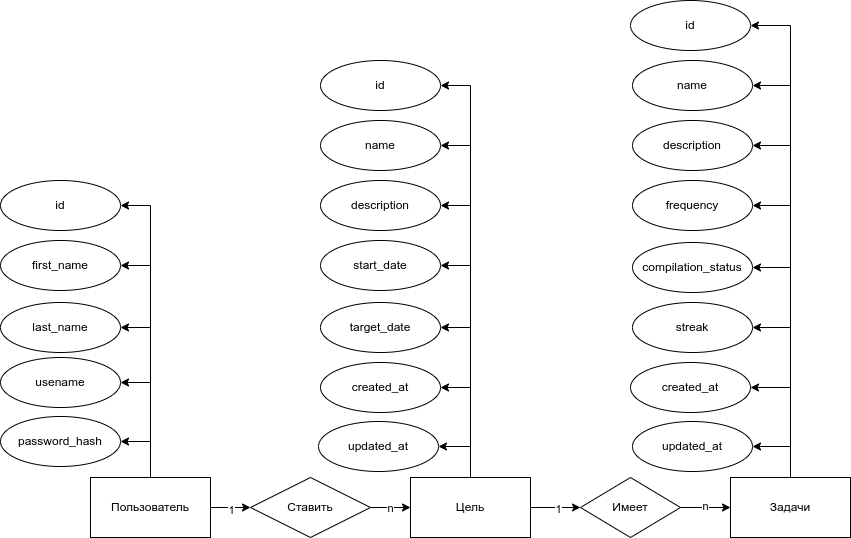

The diagram above was exported from draw.io. Its source (the exported page's mxGraphModel, read from the mxfile embedded in the PNG):
<mxGraphModel dx="1730" dy="1658" grid="1" gridSize="10" guides="1" tooltips="1" connect="1" arrows="1" fold="1" page="1" pageScale="1" pageWidth="850" pageHeight="1100" math="0" shadow="0">
  <root>
    <mxCell id="0" />
    <mxCell id="1" parent="0" />
    <mxCell id="RKkSBOCh6cEmprEu11pN-10" style="edgeStyle=orthogonalEdgeStyle;rounded=0;orthogonalLoop=1;jettySize=auto;html=1;exitX=1;exitY=0.5;exitDx=0;exitDy=0;entryX=0;entryY=0.5;entryDx=0;entryDy=0;" edge="1" parent="1" source="RKkSBOCh6cEmprEu11pN-1" target="RKkSBOCh6cEmprEu11pN-4">
      <mxGeometry relative="1" as="geometry" />
    </mxCell>
    <mxCell id="RKkSBOCh6cEmprEu11pN-14" value="1" style="edgeLabel;html=1;align=center;verticalAlign=middle;resizable=0;points=[];" vertex="1" connectable="0" parent="RKkSBOCh6cEmprEu11pN-10">
      <mxGeometry y="-2" relative="1" as="geometry">
        <mxPoint as="offset" />
      </mxGeometry>
    </mxCell>
    <mxCell id="RKkSBOCh6cEmprEu11pN-25" style="edgeStyle=orthogonalEdgeStyle;rounded=0;orthogonalLoop=1;jettySize=auto;html=1;exitX=0.5;exitY=0;exitDx=0;exitDy=0;entryX=1;entryY=0.5;entryDx=0;entryDy=0;" edge="1" parent="1" source="RKkSBOCh6cEmprEu11pN-1" target="RKkSBOCh6cEmprEu11pN-19">
      <mxGeometry relative="1" as="geometry" />
    </mxCell>
    <mxCell id="RKkSBOCh6cEmprEu11pN-26" style="edgeStyle=orthogonalEdgeStyle;rounded=0;orthogonalLoop=1;jettySize=auto;html=1;exitX=0.5;exitY=0;exitDx=0;exitDy=0;entryX=1;entryY=0.5;entryDx=0;entryDy=0;" edge="1" parent="1" source="RKkSBOCh6cEmprEu11pN-1" target="RKkSBOCh6cEmprEu11pN-20">
      <mxGeometry relative="1" as="geometry" />
    </mxCell>
    <mxCell id="RKkSBOCh6cEmprEu11pN-27" style="edgeStyle=orthogonalEdgeStyle;rounded=0;orthogonalLoop=1;jettySize=auto;html=1;exitX=0.5;exitY=0;exitDx=0;exitDy=0;entryX=1;entryY=0.5;entryDx=0;entryDy=0;" edge="1" parent="1" source="RKkSBOCh6cEmprEu11pN-1" target="RKkSBOCh6cEmprEu11pN-21">
      <mxGeometry relative="1" as="geometry" />
    </mxCell>
    <mxCell id="RKkSBOCh6cEmprEu11pN-28" style="edgeStyle=orthogonalEdgeStyle;rounded=0;orthogonalLoop=1;jettySize=auto;html=1;entryX=1;entryY=0.5;entryDx=0;entryDy=0;" edge="1" parent="1" source="RKkSBOCh6cEmprEu11pN-1" target="RKkSBOCh6cEmprEu11pN-22">
      <mxGeometry relative="1" as="geometry" />
    </mxCell>
    <mxCell id="RKkSBOCh6cEmprEu11pN-29" style="edgeStyle=orthogonalEdgeStyle;rounded=0;orthogonalLoop=1;jettySize=auto;html=1;exitX=0.5;exitY=0;exitDx=0;exitDy=0;entryX=1;entryY=0.5;entryDx=0;entryDy=0;" edge="1" parent="1" source="RKkSBOCh6cEmprEu11pN-1" target="RKkSBOCh6cEmprEu11pN-23">
      <mxGeometry relative="1" as="geometry" />
    </mxCell>
    <mxCell id="RKkSBOCh6cEmprEu11pN-1" value="Пользователь" style="rounded=0;whiteSpace=wrap;html=1;" vertex="1" parent="1">
      <mxGeometry x="-510" y="100" width="120" height="60" as="geometry" />
    </mxCell>
    <mxCell id="RKkSBOCh6cEmprEu11pN-6" value="" style="edgeStyle=orthogonalEdgeStyle;rounded=0;orthogonalLoop=1;jettySize=auto;html=1;" edge="1" parent="1" source="RKkSBOCh6cEmprEu11pN-4" target="RKkSBOCh6cEmprEu11pN-5">
      <mxGeometry relative="1" as="geometry" />
    </mxCell>
    <mxCell id="RKkSBOCh6cEmprEu11pN-15" value="n" style="edgeLabel;html=1;align=center;verticalAlign=middle;resizable=0;points=[];" vertex="1" connectable="0" parent="RKkSBOCh6cEmprEu11pN-6">
      <mxGeometry x="-0.05" relative="1" as="geometry">
        <mxPoint as="offset" />
      </mxGeometry>
    </mxCell>
    <mxCell id="RKkSBOCh6cEmprEu11pN-4" value="Ставить" style="rhombus;whiteSpace=wrap;html=1;" vertex="1" parent="1">
      <mxGeometry x="-350" y="100" width="120" height="60" as="geometry" />
    </mxCell>
    <mxCell id="RKkSBOCh6cEmprEu11pN-8" value="" style="edgeStyle=orthogonalEdgeStyle;rounded=0;orthogonalLoop=1;jettySize=auto;html=1;" edge="1" parent="1" source="RKkSBOCh6cEmprEu11pN-5" target="RKkSBOCh6cEmprEu11pN-7">
      <mxGeometry relative="1" as="geometry" />
    </mxCell>
    <mxCell id="RKkSBOCh6cEmprEu11pN-16" value="1" style="edgeLabel;html=1;align=center;verticalAlign=middle;resizable=0;points=[];" vertex="1" connectable="0" parent="RKkSBOCh6cEmprEu11pN-8">
      <mxGeometry x="0.08" y="-1" relative="1" as="geometry">
        <mxPoint as="offset" />
      </mxGeometry>
    </mxCell>
    <mxCell id="RKkSBOCh6cEmprEu11pN-42" style="edgeStyle=orthogonalEdgeStyle;rounded=0;orthogonalLoop=1;jettySize=auto;html=1;exitX=0.5;exitY=0;exitDx=0;exitDy=0;entryX=1;entryY=0.5;entryDx=0;entryDy=0;" edge="1" parent="1" source="RKkSBOCh6cEmprEu11pN-5" target="RKkSBOCh6cEmprEu11pN-30">
      <mxGeometry relative="1" as="geometry" />
    </mxCell>
    <mxCell id="RKkSBOCh6cEmprEu11pN-43" style="edgeStyle=orthogonalEdgeStyle;rounded=0;orthogonalLoop=1;jettySize=auto;html=1;exitX=0.5;exitY=0;exitDx=0;exitDy=0;entryX=1;entryY=0.5;entryDx=0;entryDy=0;" edge="1" parent="1" source="RKkSBOCh6cEmprEu11pN-5" target="RKkSBOCh6cEmprEu11pN-31">
      <mxGeometry relative="1" as="geometry" />
    </mxCell>
    <mxCell id="RKkSBOCh6cEmprEu11pN-44" style="edgeStyle=orthogonalEdgeStyle;rounded=0;orthogonalLoop=1;jettySize=auto;html=1;exitX=0.5;exitY=0;exitDx=0;exitDy=0;entryX=1;entryY=0.5;entryDx=0;entryDy=0;" edge="1" parent="1" source="RKkSBOCh6cEmprEu11pN-5" target="RKkSBOCh6cEmprEu11pN-32">
      <mxGeometry relative="1" as="geometry" />
    </mxCell>
    <mxCell id="RKkSBOCh6cEmprEu11pN-45" style="edgeStyle=orthogonalEdgeStyle;rounded=0;orthogonalLoop=1;jettySize=auto;html=1;exitX=0.5;exitY=0;exitDx=0;exitDy=0;entryX=1;entryY=0.5;entryDx=0;entryDy=0;" edge="1" parent="1" source="RKkSBOCh6cEmprEu11pN-5" target="RKkSBOCh6cEmprEu11pN-33">
      <mxGeometry relative="1" as="geometry" />
    </mxCell>
    <mxCell id="RKkSBOCh6cEmprEu11pN-46" style="edgeStyle=orthogonalEdgeStyle;rounded=0;orthogonalLoop=1;jettySize=auto;html=1;exitX=0.5;exitY=0;exitDx=0;exitDy=0;entryX=1;entryY=0.5;entryDx=0;entryDy=0;" edge="1" parent="1" source="RKkSBOCh6cEmprEu11pN-5" target="RKkSBOCh6cEmprEu11pN-34">
      <mxGeometry relative="1" as="geometry" />
    </mxCell>
    <mxCell id="RKkSBOCh6cEmprEu11pN-47" style="edgeStyle=orthogonalEdgeStyle;rounded=0;orthogonalLoop=1;jettySize=auto;html=1;exitX=0.5;exitY=0;exitDx=0;exitDy=0;entryX=1;entryY=0.5;entryDx=0;entryDy=0;" edge="1" parent="1" source="RKkSBOCh6cEmprEu11pN-5" target="RKkSBOCh6cEmprEu11pN-40">
      <mxGeometry relative="1" as="geometry" />
    </mxCell>
    <mxCell id="RKkSBOCh6cEmprEu11pN-49" style="edgeStyle=orthogonalEdgeStyle;rounded=0;orthogonalLoop=1;jettySize=auto;html=1;exitX=0.5;exitY=0;exitDx=0;exitDy=0;entryX=1;entryY=0.5;entryDx=0;entryDy=0;" edge="1" parent="1" source="RKkSBOCh6cEmprEu11pN-5" target="RKkSBOCh6cEmprEu11pN-41">
      <mxGeometry relative="1" as="geometry">
        <Array as="points">
          <mxPoint x="-130" y="69" />
        </Array>
      </mxGeometry>
    </mxCell>
    <mxCell id="RKkSBOCh6cEmprEu11pN-5" value="Цель" style="whiteSpace=wrap;html=1;" vertex="1" parent="1">
      <mxGeometry x="-190" y="100" width="120" height="60" as="geometry" />
    </mxCell>
    <mxCell id="RKkSBOCh6cEmprEu11pN-12" value="" style="edgeStyle=orthogonalEdgeStyle;rounded=0;orthogonalLoop=1;jettySize=auto;html=1;" edge="1" parent="1" source="RKkSBOCh6cEmprEu11pN-7" target="RKkSBOCh6cEmprEu11pN-11">
      <mxGeometry relative="1" as="geometry" />
    </mxCell>
    <mxCell id="RKkSBOCh6cEmprEu11pN-17" value="n" style="edgeLabel;html=1;align=center;verticalAlign=middle;resizable=0;points=[];" vertex="1" connectable="0" parent="RKkSBOCh6cEmprEu11pN-12">
      <mxGeometry x="-0.04" y="2" relative="1" as="geometry">
        <mxPoint as="offset" />
      </mxGeometry>
    </mxCell>
    <mxCell id="RKkSBOCh6cEmprEu11pN-7" value="Имеет" style="rhombus;whiteSpace=wrap;html=1;" vertex="1" parent="1">
      <mxGeometry x="-20" y="100" width="100" height="60" as="geometry" />
    </mxCell>
    <mxCell id="RKkSBOCh6cEmprEu11pN-57" style="edgeStyle=orthogonalEdgeStyle;rounded=0;orthogonalLoop=1;jettySize=auto;html=1;exitX=0.5;exitY=0;exitDx=0;exitDy=0;entryX=1;entryY=0.5;entryDx=0;entryDy=0;" edge="1" parent="1" source="RKkSBOCh6cEmprEu11pN-11" target="RKkSBOCh6cEmprEu11pN-50">
      <mxGeometry relative="1" as="geometry">
        <Array as="points">
          <mxPoint x="190" y="-352" />
        </Array>
      </mxGeometry>
    </mxCell>
    <mxCell id="RKkSBOCh6cEmprEu11pN-58" style="edgeStyle=orthogonalEdgeStyle;rounded=0;orthogonalLoop=1;jettySize=auto;html=1;exitX=0.5;exitY=0;exitDx=0;exitDy=0;entryX=1;entryY=0.5;entryDx=0;entryDy=0;" edge="1" parent="1" source="RKkSBOCh6cEmprEu11pN-11" target="RKkSBOCh6cEmprEu11pN-51">
      <mxGeometry relative="1" as="geometry" />
    </mxCell>
    <mxCell id="RKkSBOCh6cEmprEu11pN-59" style="edgeStyle=orthogonalEdgeStyle;rounded=0;orthogonalLoop=1;jettySize=auto;html=1;exitX=0.5;exitY=0;exitDx=0;exitDy=0;entryX=1;entryY=0.5;entryDx=0;entryDy=0;" edge="1" parent="1" source="RKkSBOCh6cEmprEu11pN-11" target="RKkSBOCh6cEmprEu11pN-52">
      <mxGeometry relative="1" as="geometry" />
    </mxCell>
    <mxCell id="RKkSBOCh6cEmprEu11pN-60" style="edgeStyle=orthogonalEdgeStyle;rounded=0;orthogonalLoop=1;jettySize=auto;html=1;exitX=0.5;exitY=0;exitDx=0;exitDy=0;entryX=1;entryY=0.5;entryDx=0;entryDy=0;" edge="1" parent="1" source="RKkSBOCh6cEmprEu11pN-11" target="RKkSBOCh6cEmprEu11pN-53">
      <mxGeometry relative="1" as="geometry" />
    </mxCell>
    <mxCell id="RKkSBOCh6cEmprEu11pN-61" style="edgeStyle=orthogonalEdgeStyle;rounded=0;orthogonalLoop=1;jettySize=auto;html=1;exitX=0.5;exitY=0;exitDx=0;exitDy=0;entryX=1;entryY=0.5;entryDx=0;entryDy=0;" edge="1" parent="1" source="RKkSBOCh6cEmprEu11pN-11" target="RKkSBOCh6cEmprEu11pN-54">
      <mxGeometry relative="1" as="geometry" />
    </mxCell>
    <mxCell id="RKkSBOCh6cEmprEu11pN-62" style="edgeStyle=orthogonalEdgeStyle;rounded=0;orthogonalLoop=1;jettySize=auto;html=1;exitX=0.5;exitY=0;exitDx=0;exitDy=0;entryX=1;entryY=0.5;entryDx=0;entryDy=0;" edge="1" parent="1" source="RKkSBOCh6cEmprEu11pN-11" target="RKkSBOCh6cEmprEu11pN-55">
      <mxGeometry relative="1" as="geometry" />
    </mxCell>
    <mxCell id="RKkSBOCh6cEmprEu11pN-63" style="edgeStyle=orthogonalEdgeStyle;rounded=0;orthogonalLoop=1;jettySize=auto;html=1;exitX=0.5;exitY=0;exitDx=0;exitDy=0;entryX=1;entryY=0.5;entryDx=0;entryDy=0;" edge="1" parent="1" source="RKkSBOCh6cEmprEu11pN-11" target="RKkSBOCh6cEmprEu11pN-56">
      <mxGeometry relative="1" as="geometry" />
    </mxCell>
    <mxCell id="RKkSBOCh6cEmprEu11pN-65" style="edgeStyle=orthogonalEdgeStyle;rounded=0;orthogonalLoop=1;jettySize=auto;html=1;exitX=0.5;exitY=0;exitDx=0;exitDy=0;entryX=1;entryY=0.5;entryDx=0;entryDy=0;" edge="1" parent="1" source="RKkSBOCh6cEmprEu11pN-11" target="RKkSBOCh6cEmprEu11pN-64">
      <mxGeometry relative="1" as="geometry" />
    </mxCell>
    <mxCell id="RKkSBOCh6cEmprEu11pN-11" value="Задачи" style="whiteSpace=wrap;html=1;" vertex="1" parent="1">
      <mxGeometry x="130" y="100" width="120" height="60" as="geometry" />
    </mxCell>
    <mxCell id="RKkSBOCh6cEmprEu11pN-19" value="id" style="ellipse;whiteSpace=wrap;html=1;" vertex="1" parent="1">
      <mxGeometry x="-600" y="-197" width="120" height="50" as="geometry" />
    </mxCell>
    <mxCell id="RKkSBOCh6cEmprEu11pN-20" value="first_name" style="ellipse;whiteSpace=wrap;html=1;" vertex="1" parent="1">
      <mxGeometry x="-600" y="-137" width="120" height="50" as="geometry" />
    </mxCell>
    <mxCell id="RKkSBOCh6cEmprEu11pN-21" value="last_name" style="ellipse;whiteSpace=wrap;html=1;" vertex="1" parent="1">
      <mxGeometry x="-600" y="-75" width="120" height="50" as="geometry" />
    </mxCell>
    <mxCell id="RKkSBOCh6cEmprEu11pN-22" value="usename" style="ellipse;whiteSpace=wrap;html=1;" vertex="1" parent="1">
      <mxGeometry x="-600" y="-20" width="120" height="50" as="geometry" />
    </mxCell>
    <mxCell id="RKkSBOCh6cEmprEu11pN-23" value="password_hash" style="ellipse;whiteSpace=wrap;html=1;" vertex="1" parent="1">
      <mxGeometry x="-600" y="39" width="120" height="50" as="geometry" />
    </mxCell>
    <mxCell id="RKkSBOCh6cEmprEu11pN-30" value="id" style="ellipse;whiteSpace=wrap;html=1;" vertex="1" parent="1">
      <mxGeometry x="-280" y="-317" width="120" height="50" as="geometry" />
    </mxCell>
    <mxCell id="RKkSBOCh6cEmprEu11pN-31" value="name" style="ellipse;whiteSpace=wrap;html=1;" vertex="1" parent="1">
      <mxGeometry x="-280" y="-257" width="120" height="50" as="geometry" />
    </mxCell>
    <mxCell id="RKkSBOCh6cEmprEu11pN-32" value="description" style="ellipse;whiteSpace=wrap;html=1;" vertex="1" parent="1">
      <mxGeometry x="-280" y="-197" width="120" height="50" as="geometry" />
    </mxCell>
    <mxCell id="RKkSBOCh6cEmprEu11pN-33" value="start_date" style="ellipse;whiteSpace=wrap;html=1;" vertex="1" parent="1">
      <mxGeometry x="-280" y="-137" width="120" height="50" as="geometry" />
    </mxCell>
    <mxCell id="RKkSBOCh6cEmprEu11pN-34" value="target_date" style="ellipse;whiteSpace=wrap;html=1;" vertex="1" parent="1">
      <mxGeometry x="-280" y="-75" width="120" height="50" as="geometry" />
    </mxCell>
    <mxCell id="RKkSBOCh6cEmprEu11pN-40" value="created_at" style="ellipse;whiteSpace=wrap;html=1;" vertex="1" parent="1">
      <mxGeometry x="-280" y="-15" width="120" height="50" as="geometry" />
    </mxCell>
    <mxCell id="RKkSBOCh6cEmprEu11pN-41" value="updated_at" style="ellipse;whiteSpace=wrap;html=1;" vertex="1" parent="1">
      <mxGeometry x="-282" y="44" width="120" height="50" as="geometry" />
    </mxCell>
    <mxCell id="RKkSBOCh6cEmprEu11pN-50" value="id" style="ellipse;whiteSpace=wrap;html=1;" vertex="1" parent="1">
      <mxGeometry x="30" y="-377" width="120" height="50" as="geometry" />
    </mxCell>
    <mxCell id="RKkSBOCh6cEmprEu11pN-51" value="name" style="ellipse;whiteSpace=wrap;html=1;" vertex="1" parent="1">
      <mxGeometry x="32" y="-317" width="120" height="50" as="geometry" />
    </mxCell>
    <mxCell id="RKkSBOCh6cEmprEu11pN-52" value="description" style="ellipse;whiteSpace=wrap;html=1;" vertex="1" parent="1">
      <mxGeometry x="32" y="-257" width="120" height="50" as="geometry" />
    </mxCell>
    <mxCell id="RKkSBOCh6cEmprEu11pN-53" value="frequency" style="ellipse;whiteSpace=wrap;html=1;" vertex="1" parent="1">
      <mxGeometry x="32" y="-197" width="120" height="50" as="geometry" />
    </mxCell>
    <mxCell id="RKkSBOCh6cEmprEu11pN-54" value="compilation_status" style="ellipse;whiteSpace=wrap;html=1;" vertex="1" parent="1">
      <mxGeometry x="32" y="-135" width="120" height="50" as="geometry" />
    </mxCell>
    <mxCell id="RKkSBOCh6cEmprEu11pN-55" value="streak" style="ellipse;whiteSpace=wrap;html=1;" vertex="1" parent="1">
      <mxGeometry x="32" y="-75" width="120" height="50" as="geometry" />
    </mxCell>
    <mxCell id="RKkSBOCh6cEmprEu11pN-56" value="created_at" style="ellipse;whiteSpace=wrap;html=1;" vertex="1" parent="1">
      <mxGeometry x="30" y="-15" width="120" height="50" as="geometry" />
    </mxCell>
    <mxCell id="RKkSBOCh6cEmprEu11pN-64" value="updated_at" style="ellipse;whiteSpace=wrap;html=1;" vertex="1" parent="1">
      <mxGeometry x="32" y="44" width="120" height="50" as="geometry" />
    </mxCell>
  </root>
</mxGraphModel>